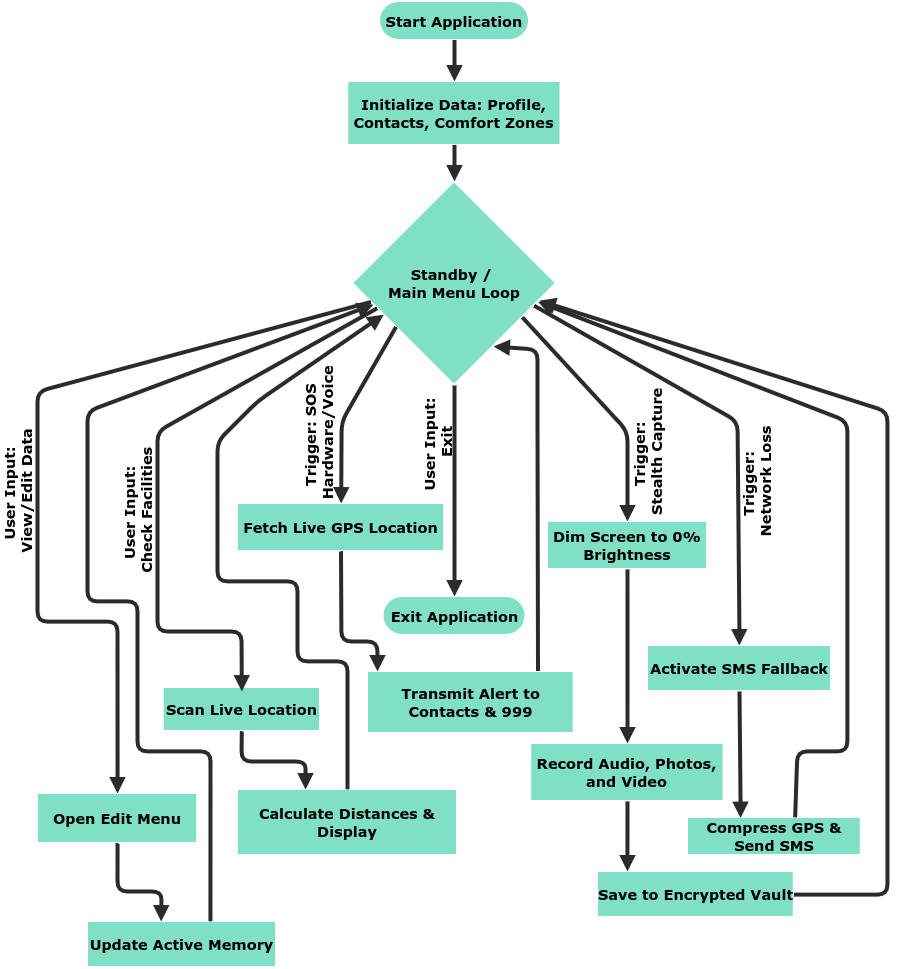

The diagram above was exported from draw.io. Its source (the exported page's mxGraphModel, read from the mxfile embedded in the PNG):
<mxGraphModel dx="1012" dy="605" grid="1" gridSize="10" guides="1" tooltips="1" connect="1" arrows="1" fold="1" page="1" pageScale="1" pageWidth="850" pageHeight="1100" math="0" shadow="0">
  <root>
    <mxCell id="0" />
    <mxCell id="1" parent="0" />
    <mxCell id="ANmEFn-5EHpqT5QcEcC8-2" parent="1" style="rounded=1;arcSize=50;strokeWidth=2;fillColor=light-dark(#EEEEEE,#7FE0C6);strokeColor=light-dark(#999999,#FFFFFF);fontColor=light-dark(#333333,#000000);fontStyle=1;fontSize=14.5;whiteSpace=wrap;convertToSvg=0;svgWhiteSpace=wrap;labelBackgroundColor=none;fontFamily=Verdana;" value="Start Application" vertex="1">
      <mxGeometry height="39" width="150" x="852" y="80" as="geometry" />
    </mxCell>
    <mxCell id="ANmEFn-5EHpqT5QcEcC8-3" parent="1" style="strokeWidth=2;fillColor=light-dark(#EEEEEE,#7FE0C6);strokeColor=light-dark(#999999,#FFFFFF);fontColor=light-dark(#333333,#000000);fontStyle=1;fontSize=14.5;whiteSpace=wrap;convertToSvg=0;svgWhiteSpace=wrap;labelBackgroundColor=none;fontFamily=Verdana;" value="Initialize Data: Profile, Contacts, Comfort Zones" vertex="1">
      <mxGeometry height="64" width="213.33" x="820.34" y="160" as="geometry" />
    </mxCell>
    <mxCell id="ANmEFn-5EHpqT5QcEcC8-4" parent="1" style="rhombus;strokeWidth=2;fillColor=light-dark(#EEEEEE,#7FE0C6);strokeColor=light-dark(#999999,#FFFFFF);fontColor=light-dark(#333333,#000000);fontStyle=1;fontSize=14.5;whiteSpace=wrap;convertToSvg=0;svgWhiteSpace=wrap;labelBackgroundColor=none;fontFamily=Verdana;" value="Standby / &#10;Main Menu Loop" vertex="1">
      <mxGeometry height="204" width="204" x="825" y="260" as="geometry" />
    </mxCell>
    <mxCell id="ANmEFn-5EHpqT5QcEcC8-5" parent="1" style="strokeWidth=2;fillColor=light-dark(#EEEEEE,#7FE0C6);strokeColor=light-dark(#999999,#FFFFFF);fontColor=light-dark(#333333,#000000);fontStyle=1;fontSize=14.5;whiteSpace=wrap;convertToSvg=0;svgWhiteSpace=wrap;labelBackgroundColor=none;fontFamily=Verdana;" value="Open Edit Menu" vertex="1">
      <mxGeometry height="50" width="160.19" x="510" y="872" as="geometry" />
    </mxCell>
    <mxCell id="ANmEFn-5EHpqT5QcEcC8-6" parent="1" style="strokeWidth=2;fillColor=light-dark(#EEEEEE,#7FE0C6);strokeColor=light-dark(#999999,#FFFFFF);fontColor=light-dark(#333333,#000000);fontStyle=1;fontSize=14.5;whiteSpace=wrap;convertToSvg=0;svgWhiteSpace=wrap;labelBackgroundColor=none;fontFamily=Verdana;" value="Update Active Memory" vertex="1">
      <mxGeometry height="46" width="189.11" x="560" y="1000" as="geometry" />
    </mxCell>
    <mxCell id="ANmEFn-5EHpqT5QcEcC8-7" parent="1" style="strokeWidth=2;fillColor=light-dark(#EEEEEE,#7FE0C6);strokeColor=light-dark(#999999,#FFFFFF);fontColor=light-dark(#333333,#000000);fontStyle=1;fontSize=14.5;whiteSpace=wrap;convertToSvg=0;svgWhiteSpace=wrap;labelBackgroundColor=none;fontFamily=Verdana;" value="Scan Live Location" vertex="1">
      <mxGeometry height="44" width="157.26" x="635.7" y="766" as="geometry" />
    </mxCell>
    <mxCell id="ANmEFn-5EHpqT5QcEcC8-8" parent="1" style="strokeWidth=2;fillColor=light-dark(#EEEEEE,#7FE0C6);strokeColor=light-dark(#999999,#FFFFFF);fontColor=light-dark(#333333,#000000);fontStyle=1;fontSize=14.5;whiteSpace=wrap;convertToSvg=0;svgWhiteSpace=wrap;labelBackgroundColor=none;fontFamily=Verdana;" value="Calculate Distances &amp; Display" vertex="1">
      <mxGeometry height="66" width="220" x="710" y="868" as="geometry" />
    </mxCell>
    <mxCell id="ANmEFn-5EHpqT5QcEcC8-9" parent="1" style="strokeWidth=2;fillColor=light-dark(#EEEEEE,#7FE0C6);strokeColor=light-dark(#999999,#FFFFFF);fontColor=light-dark(#333333,#000000);fontStyle=1;fontSize=14.5;whiteSpace=wrap;convertToSvg=0;svgWhiteSpace=wrap;labelBackgroundColor=none;fontFamily=Verdana;" value="Fetch Live GPS Location" vertex="1">
      <mxGeometry height="48" width="207.1" x="710" y="582" as="geometry" />
    </mxCell>
    <mxCell id="ANmEFn-5EHpqT5QcEcC8-10" parent="1" style="strokeWidth=2;fillColor=light-dark(#EEEEEE,#7FE0C6);strokeColor=light-dark(#999999,#FFFFFF);fontColor=light-dark(#333333,#000000);fontStyle=1;fontSize=14.5;whiteSpace=wrap;convertToSvg=0;svgWhiteSpace=wrap;labelBackgroundColor=none;fontFamily=Verdana;" value="Transmit Alert to Contacts &amp; 999" vertex="1">
      <mxGeometry height="62" width="206.67" x="840" y="750" as="geometry" />
    </mxCell>
    <mxCell id="ANmEFn-5EHpqT5QcEcC8-11" parent="1" style="strokeWidth=2;fillColor=light-dark(#EEEEEE,#7FE0C6);strokeColor=light-dark(#999999,#FFFFFF);fontColor=light-dark(#333333,#000000);fontStyle=1;fontSize=14.5;whiteSpace=wrap;convertToSvg=0;svgWhiteSpace=wrap;labelBackgroundColor=none;fontFamily=Verdana;" value="Dim Screen to 0% Brightness" vertex="1">
      <mxGeometry height="48" width="160" x="1020" y="600" as="geometry" />
    </mxCell>
    <mxCell id="ANmEFn-5EHpqT5QcEcC8-12" parent="1" style="strokeWidth=2;fillColor=light-dark(#EEEEEE,#7FE0C6);strokeColor=light-dark(#999999,#FFFFFF);fontColor=light-dark(#333333,#000000);fontStyle=1;fontSize=14.5;whiteSpace=wrap;convertToSvg=0;svgWhiteSpace=wrap;labelBackgroundColor=none;fontFamily=Verdana;" value="Record Audio, Photos, and Video" vertex="1">
      <mxGeometry height="58" width="193.33" x="1003.33" y="822" as="geometry" />
    </mxCell>
    <mxCell id="ANmEFn-5EHpqT5QcEcC8-13" parent="1" style="strokeWidth=2;fillColor=light-dark(#EEEEEE,#7FE0C6);strokeColor=light-dark(#999999,#FFFFFF);fontColor=light-dark(#333333,#000000);fontStyle=1;fontSize=14.5;whiteSpace=wrap;convertToSvg=0;svgWhiteSpace=wrap;labelBackgroundColor=none;fontFamily=Verdana;" value="Save to Encrypted Vault" vertex="1">
      <mxGeometry height="46" width="196.78" x="1070" y="950" as="geometry" />
    </mxCell>
    <mxCell id="ANmEFn-5EHpqT5QcEcC8-14" parent="1" style="strokeWidth=2;fillColor=light-dark(#EEEEEE,#7FE0C6);strokeColor=light-dark(#999999,#FFFFFF);fontColor=light-dark(#333333,#000000);fontStyle=1;fontSize=14.5;whiteSpace=wrap;convertToSvg=0;svgWhiteSpace=wrap;labelBackgroundColor=none;fontFamily=Verdana;" value="Activate SMS Fallback" vertex="1">
      <mxGeometry height="46" width="184" x="1120" y="724" as="geometry" />
    </mxCell>
    <mxCell id="ANmEFn-5EHpqT5QcEcC8-15" parent="1" style="strokeWidth=2;fillColor=light-dark(#EEEEEE,#7FE0C6);strokeColor=light-dark(#999999,#FFFFFF);fontColor=light-dark(#333333,#000000);fontStyle=1;fontSize=14.5;whiteSpace=wrap;convertToSvg=0;svgWhiteSpace=wrap;labelBackgroundColor=none;fontFamily=Verdana;" value="Compress GPS &amp; Send SMS" vertex="1">
      <mxGeometry height="38" width="173.81" x="1160" y="896" as="geometry" />
    </mxCell>
    <mxCell id="ANmEFn-5EHpqT5QcEcC8-16" parent="1" style="rounded=1;arcSize=50;strokeWidth=2;fillColor=light-dark(#EEEEEE,#7FE0C6);strokeColor=light-dark(#999999,#FFFFFF);fontColor=light-dark(#333333,#000000);fontStyle=1;fontSize=14.5;whiteSpace=wrap;convertToSvg=0;svgWhiteSpace=wrap;labelBackgroundColor=none;fontFamily=Verdana;" value="Exit Application" vertex="1">
      <mxGeometry height="39" width="143" x="855.5" y="675" as="geometry" />
    </mxCell>
    <mxCell id="ANmEFn-5EHpqT5QcEcC8-17" edge="1" parent="1" source="ANmEFn-5EHpqT5QcEcC8-2" style="curved=1;startArrow=none;endArrow=block;exitX=0.5;exitY=1;entryX=0.5;entryY=0;rounded=0;strokeColor=light-dark(#999999,#2B2B2B);fillColor=light-dark(#EEEEEE,#FAFFFF);fontColor=light-dark(#333333,#000000);fontStyle=1;fontSize=14.5;convertToSvg=0;labelBackgroundColor=none;strokeWidth=4;fontFamily=Verdana;" target="ANmEFn-5EHpqT5QcEcC8-3" value="">
      <mxGeometry relative="1" as="geometry">
        <Array as="points" />
      </mxGeometry>
    </mxCell>
    <mxCell id="ANmEFn-5EHpqT5QcEcC8-18" edge="1" parent="1" source="ANmEFn-5EHpqT5QcEcC8-3" style="curved=1;startArrow=none;endArrow=block;exitX=0.5;exitY=1;entryX=0.5;entryY=0;rounded=0;strokeColor=light-dark(#999999,#2B2B2B);fillColor=light-dark(#EEEEEE,#FAFFFF);fontColor=light-dark(#333333,#000000);fontStyle=1;fontSize=14.5;convertToSvg=0;labelBackgroundColor=none;strokeWidth=4;fontFamily=Verdana;" target="ANmEFn-5EHpqT5QcEcC8-4" value="">
      <mxGeometry relative="1" as="geometry">
        <Array as="points" />
      </mxGeometry>
    </mxCell>
    <mxCell id="ANmEFn-5EHpqT5QcEcC8-19" edge="1" parent="1" source="ANmEFn-5EHpqT5QcEcC8-4" style="curved=0;startArrow=none;endArrow=block;exitX=0;exitY=0.61;entryX=0.5;entryY=0;rounded=1;strokeColor=light-dark(#999999,#2B2B2B);fillColor=light-dark(#EEEEEE,#FAFFFF);fontColor=light-dark(#333333,#000000);strokeWidth=4;fontStyle=1;fontSize=14.5;convertToSvg=0;labelBackgroundColor=none;labelBorderColor=none;textShadow=0;fontFamily=Verdana;horizontal=0;" value="User Input: &#10;View/Edit Data">
      <mxGeometry relative="1" x="0.0764" y="-20" as="geometry">
        <mxPoint as="offset" />
        <Array as="points">
          <mxPoint x="510" y="470" />
          <mxPoint x="510" y="700" />
          <mxPoint x="590" y="700" />
        </Array>
        <mxPoint x="590.095" y="872" as="targetPoint" />
      </mxGeometry>
    </mxCell>
    <mxCell id="ANmEFn-5EHpqT5QcEcC8-20" edge="1" parent="1" source="ANmEFn-5EHpqT5QcEcC8-5" style="curved=0;startArrow=none;endArrow=block;exitX=0.5;exitY=1;entryX=0.39;entryY=0;rounded=1;strokeColor=light-dark(#999999,#2B2B2B);fillColor=light-dark(#EEEEEE,#FAFFFF);fontColor=light-dark(#333333,#000000);strokeWidth=4;fontStyle=1;fontSize=14.5;convertToSvg=0;labelBackgroundColor=none;fontFamily=Verdana;" target="ANmEFn-5EHpqT5QcEcC8-6" value="">
      <mxGeometry relative="1" as="geometry">
        <Array as="points">
          <mxPoint x="590" y="970" />
          <mxPoint x="634" y="970" />
        </Array>
      </mxGeometry>
    </mxCell>
    <mxCell id="ANmEFn-5EHpqT5QcEcC8-21" edge="1" parent="1" source="ANmEFn-5EHpqT5QcEcC8-6" style="curved=0;startArrow=none;endArrow=block;exitX=0.65;exitY=0;entryX=0;entryY=0.63;rounded=1;strokeColor=light-dark(#999999,#2B2B2B);fillColor=light-dark(#EEEEEE,#FAFFFF);fontColor=light-dark(#333333,#000000);strokeWidth=4;fontStyle=1;fontSize=14.5;convertToSvg=0;labelBackgroundColor=none;fontFamily=Verdana;" target="ANmEFn-5EHpqT5QcEcC8-4" value="">
      <mxGeometry relative="1" as="geometry">
        <Array as="points">
          <mxPoint x="683" y="830" />
          <mxPoint x="610" y="830" />
          <mxPoint x="610" y="680" />
          <mxPoint x="560" y="680" />
          <mxPoint x="560" y="490" />
        </Array>
      </mxGeometry>
    </mxCell>
    <mxCell id="ANmEFn-5EHpqT5QcEcC8-22" edge="1" parent="1" source="ANmEFn-5EHpqT5QcEcC8-4" style="curved=0;startArrow=none;endArrow=block;exitX=0;exitY=0.66;entryX=0.5;entryY=0;rounded=1;strokeColor=light-dark(#999999,#2B2B2B);fillColor=light-dark(#EEEEEE,#FAFFFF);fontColor=light-dark(#333333,#000000);strokeWidth=4;fontStyle=1;fontSize=14.5;convertToSvg=0;verticalAlign=middle;labelBackgroundColor=none;labelBorderColor=none;textShadow=0;fontFamily=Verdana;horizontal=0;" value="User Input: &#10;Check Facilities">
      <mxGeometry relative="1" x="0.114" y="-20" as="geometry">
        <mxPoint y="-1" as="offset" />
        <Array as="points">
          <mxPoint x="630" y="510" />
          <mxPoint x="630" y="630" />
          <mxPoint x="630" y="710" />
          <mxPoint x="714" y="710" />
        </Array>
        <mxPoint x="714.335" y="770" as="targetPoint" />
      </mxGeometry>
    </mxCell>
    <mxCell id="ANmEFn-5EHpqT5QcEcC8-23" edge="1" parent="1" source="ANmEFn-5EHpqT5QcEcC8-7" style="curved=0;startArrow=none;endArrow=block;exitX=0.5;exitY=1;entryX=0.31;entryY=0;rounded=1;strokeColor=light-dark(#999999,#2B2B2B);fillColor=light-dark(#EEEEEE,#FAFFFF);fontColor=light-dark(#333333,#000000);strokeWidth=4;fontStyle=1;fontSize=14.5;convertToSvg=0;labelBackgroundColor=none;fontFamily=Verdana;" target="ANmEFn-5EHpqT5QcEcC8-8" value="">
      <mxGeometry relative="1" as="geometry">
        <Array as="points">
          <mxPoint x="714" y="840" />
          <mxPoint x="778" y="840" />
        </Array>
      </mxGeometry>
    </mxCell>
    <mxCell id="ANmEFn-5EHpqT5QcEcC8-24" edge="1" parent="1" source="ANmEFn-5EHpqT5QcEcC8-8" style="curved=0;startArrow=none;endArrow=block;entryX=0;entryY=0.72;rounded=1;strokeColor=light-dark(#999999,#2B2B2B);fillColor=light-dark(#EEEEEE,#FAFFFF);fontColor=light-dark(#333333,#000000);strokeWidth=4;fontStyle=1;fontSize=14.5;convertToSvg=0;exitX=0.5;exitY=0;exitDx=0;exitDy=0;labelBackgroundColor=none;fontFamily=Verdana;" target="ANmEFn-5EHpqT5QcEcC8-4" value="">
      <mxGeometry relative="1" as="geometry">
        <Array as="points">
          <mxPoint x="820" y="740" />
          <mxPoint x="770" y="740" />
          <mxPoint x="770" y="660" />
          <mxPoint x="690" y="660" />
          <mxPoint x="690" y="640" />
          <mxPoint x="690" y="580" />
          <mxPoint x="690" y="520" />
          <mxPoint x="730" y="480" />
        </Array>
        <mxPoint x="820" y="860" as="sourcePoint" />
      </mxGeometry>
    </mxCell>
    <mxCell id="ANmEFn-5EHpqT5QcEcC8-25" edge="1" parent="1" source="ANmEFn-5EHpqT5QcEcC8-4" style="curved=0;startArrow=none;endArrow=block;exitX=0;exitY=0.87;entryX=0.5;entryY=0;rounded=1;strokeColor=light-dark(#999999,#2B2B2B);fillColor=light-dark(#EEEEEE,#FAFFFF);fontColor=light-dark(#333333,#000000);strokeWidth=4;fontStyle=1;fontSize=14.5;convertToSvg=0;labelBackgroundColor=none;fontFamily=Verdana;horizontal=0;" target="ANmEFn-5EHpqT5QcEcC8-9" value="Trigger: SOS &#10;Hardware/Voice">
      <mxGeometry relative="1" x="0.3607" y="-25" as="geometry">
        <mxPoint x="2" y="-10" as="offset" />
        <Array as="points">
          <mxPoint x="814" y="500" />
        </Array>
      </mxGeometry>
    </mxCell>
    <mxCell id="ANmEFn-5EHpqT5QcEcC8-26" edge="1" parent="1" source="ANmEFn-5EHpqT5QcEcC8-9" style="curved=0;startArrow=none;endArrow=block;exitX=0.5;exitY=1;rounded=1;strokeColor=light-dark(#999999,#2B2B2B);fillColor=light-dark(#EEEEEE,#FAFFFF);fontColor=light-dark(#333333,#000000);strokeWidth=4;fontStyle=1;fontSize=14.5;convertToSvg=0;labelBackgroundColor=none;fontFamily=Verdana;" value="">
      <mxGeometry relative="1" as="geometry">
        <Array as="points">
          <mxPoint x="814" y="720" />
          <mxPoint x="850" y="720" />
          <mxPoint x="850" y="740" />
        </Array>
        <mxPoint x="850" y="750" as="targetPoint" />
      </mxGeometry>
    </mxCell>
    <mxCell id="ANmEFn-5EHpqT5QcEcC8-27" edge="1" parent="1" source="ANmEFn-5EHpqT5QcEcC8-10" style="curved=0;startArrow=none;endArrow=block;exitX=0.825;exitY=-0.016;entryX=0.81;entryY=1;rounded=1;strokeColor=light-dark(#999999,#2B2B2B);fillColor=light-dark(#EEEEEE,#FAFFFF);fontColor=light-dark(#333333,#000000);strokeWidth=4;fontStyle=1;fontSize=14.5;convertToSvg=0;exitDx=0;exitDy=0;exitPerimeter=0;labelBackgroundColor=none;fontFamily=Verdana;" target="ANmEFn-5EHpqT5QcEcC8-4" value="">
      <mxGeometry relative="1" as="geometry">
        <Array as="points">
          <mxPoint x="1010" y="520" />
          <mxPoint x="1010" y="428" />
        </Array>
      </mxGeometry>
    </mxCell>
    <mxCell id="ANmEFn-5EHpqT5QcEcC8-28" edge="1" parent="1" source="ANmEFn-5EHpqT5QcEcC8-4" style="curved=0;startArrow=none;endArrow=block;exitX=1;exitY=0.75;entryX=0.5;entryY=0;rounded=1;strokeColor=light-dark(#999999,#2B2B2B);fillColor=light-dark(#EEEEEE,#FAFFFF);fontColor=light-dark(#333333,#000000);strokeWidth=4;fontStyle=1;fontSize=14.5;convertToSvg=0;labelBackgroundColor=none;labelBorderColor=none;textShadow=0;fontFamily=Verdana;horizontal=0;" value="Trigger: &#10;Stealth Capture">
      <mxGeometry relative="1" x="0.4285" y="20" as="geometry">
        <mxPoint as="offset" />
        <Array as="points">
          <mxPoint x="1100" y="510" />
        </Array>
        <mxPoint x="1100" y="600" as="targetPoint" />
      </mxGeometry>
    </mxCell>
    <mxCell id="ANmEFn-5EHpqT5QcEcC8-29" edge="1" parent="1" source="ANmEFn-5EHpqT5QcEcC8-11" style="curved=0;startArrow=none;endArrow=block;exitX=0.5;exitY=1;entryX=0.5;entryY=0;rounded=1;strokeColor=light-dark(#999999,#2B2B2B);fillColor=light-dark(#EEEEEE,#FAFFFF);fontColor=light-dark(#333333,#000000);strokeWidth=4;fontStyle=1;fontSize=14.5;convertToSvg=0;labelBackgroundColor=none;fontFamily=Verdana;" target="ANmEFn-5EHpqT5QcEcC8-12" value="">
      <mxGeometry relative="1" as="geometry">
        <Array as="points" />
      </mxGeometry>
    </mxCell>
    <mxCell id="ANmEFn-5EHpqT5QcEcC8-30" edge="1" parent="1" source="ANmEFn-5EHpqT5QcEcC8-12" style="curved=0;startArrow=none;endArrow=block;exitX=0.5;exitY=1;entryX=0.152;entryY=0;rounded=1;strokeColor=light-dark(#999999,#2B2B2B);fillColor=light-dark(#EEEEEE,#FAFFFF);fontColor=light-dark(#333333,#000000);strokeWidth=4;fontStyle=1;fontSize=14.5;convertToSvg=0;labelBackgroundColor=none;entryDx=0;entryDy=0;entryPerimeter=0;fontFamily=Verdana;" target="ANmEFn-5EHpqT5QcEcC8-13" value="">
      <mxGeometry relative="1" as="geometry">
        <Array as="points" />
      </mxGeometry>
    </mxCell>
    <mxCell id="ANmEFn-5EHpqT5QcEcC8-31" edge="1" parent="1" source="ANmEFn-5EHpqT5QcEcC8-13" style="curved=0;startArrow=none;endArrow=block;exitX=1;exitY=0.5;entryX=1;entryY=0.6;rounded=1;strokeColor=light-dark(#999999,#2B2B2B);fillColor=light-dark(#EEEEEE,#FAFFFF);fontColor=light-dark(#333333,#000000);strokeWidth=4;fontStyle=1;fontSize=14.5;convertToSvg=0;labelBackgroundColor=none;exitDx=0;exitDy=0;fontFamily=Verdana;" target="ANmEFn-5EHpqT5QcEcC8-4" value="">
      <mxGeometry relative="1" as="geometry">
        <Array as="points">
          <mxPoint x="1360" y="973" />
          <mxPoint x="1360" y="490" />
        </Array>
      </mxGeometry>
    </mxCell>
    <mxCell id="ANmEFn-5EHpqT5QcEcC8-32" edge="1" parent="1" source="ANmEFn-5EHpqT5QcEcC8-4" style="curved=0;startArrow=none;endArrow=block;exitX=1;exitY=0.64;entryX=0.5;entryY=0;rounded=1;strokeColor=light-dark(#999999,#2B2B2B);fillColor=light-dark(#EEEEEE,#FAFFFF);fontColor=light-dark(#333333,#000000);strokeWidth=4;fontStyle=1;fontSize=14.5;convertToSvg=0;labelBackgroundColor=none;labelBorderColor=none;textShadow=0;fontFamily=Verdana;horizontal=0;" value="Trigger: &#10;Network Loss">
      <mxGeometry relative="1" x="0.2845" y="19" as="geometry">
        <mxPoint as="offset" />
        <Array as="points">
          <mxPoint x="1210" y="500" />
        </Array>
        <mxPoint x="1211.9999999999995" y="724" as="targetPoint" />
      </mxGeometry>
    </mxCell>
    <mxCell id="ANmEFn-5EHpqT5QcEcC8-33" edge="1" parent="1" source="ANmEFn-5EHpqT5QcEcC8-14" style="curved=0;startArrow=none;endArrow=block;exitX=0.5;exitY=1;entryX=0.306;entryY=0.015;rounded=1;strokeColor=light-dark(#999999,#2B2B2B);fillColor=light-dark(#EEEEEE,#FAFFFF);fontColor=light-dark(#333333,#000000);strokeWidth=4;fontStyle=1;fontSize=14.5;convertToSvg=0;labelBackgroundColor=none;entryDx=0;entryDy=0;entryPerimeter=0;fontFamily=Verdana;" target="ANmEFn-5EHpqT5QcEcC8-15" value="">
      <mxGeometry relative="1" as="geometry">
        <Array as="points" />
      </mxGeometry>
    </mxCell>
    <mxCell id="ANmEFn-5EHpqT5QcEcC8-34" edge="1" parent="1" source="ANmEFn-5EHpqT5QcEcC8-15" style="curved=0;startArrow=none;endArrow=block;exitX=0.62;exitY=0;entryX=1;entryY=0.61;rounded=1;strokeColor=light-dark(#999999,#2B2B2B);fillColor=light-dark(#EEEEEE,#FAFFFF);fontColor=light-dark(#333333,#000000);strokeWidth=4;fontStyle=1;fontSize=14.5;convertToSvg=0;labelBackgroundColor=none;fontFamily=Verdana;" target="ANmEFn-5EHpqT5QcEcC8-4" value="">
      <mxGeometry relative="1" as="geometry">
        <Array as="points">
          <mxPoint x="1270" y="830" />
          <mxPoint x="1320" y="830" />
          <mxPoint x="1320" y="720" />
          <mxPoint x="1320" y="500" />
        </Array>
      </mxGeometry>
    </mxCell>
    <mxCell id="ANmEFn-5EHpqT5QcEcC8-35" edge="1" parent="1" source="ANmEFn-5EHpqT5QcEcC8-4" style="curved=0;startArrow=none;endArrow=block;exitX=0.5;exitY=1;entryX=0.5;entryY=-0.01;rounded=1;strokeColor=light-dark(#999999,#2B2B2B);fillColor=light-dark(#EEEEEE,#FAFFFF);fontColor=light-dark(#333333,#000000);strokeWidth=4;fontStyle=1;fontSize=14.5;convertToSvg=0;labelBackgroundColor=none;labelBorderColor=none;textShadow=0;fontFamily=Verdana;horizontal=0;" value="User Input: &#10;Exit">
      <mxGeometry relative="1" x="-0.4692" y="-17" as="geometry">
        <mxPoint as="offset" />
        <Array as="points" />
        <mxPoint x="927" y="675" as="targetPoint" />
      </mxGeometry>
    </mxCell>
  </root>
</mxGraphModel>